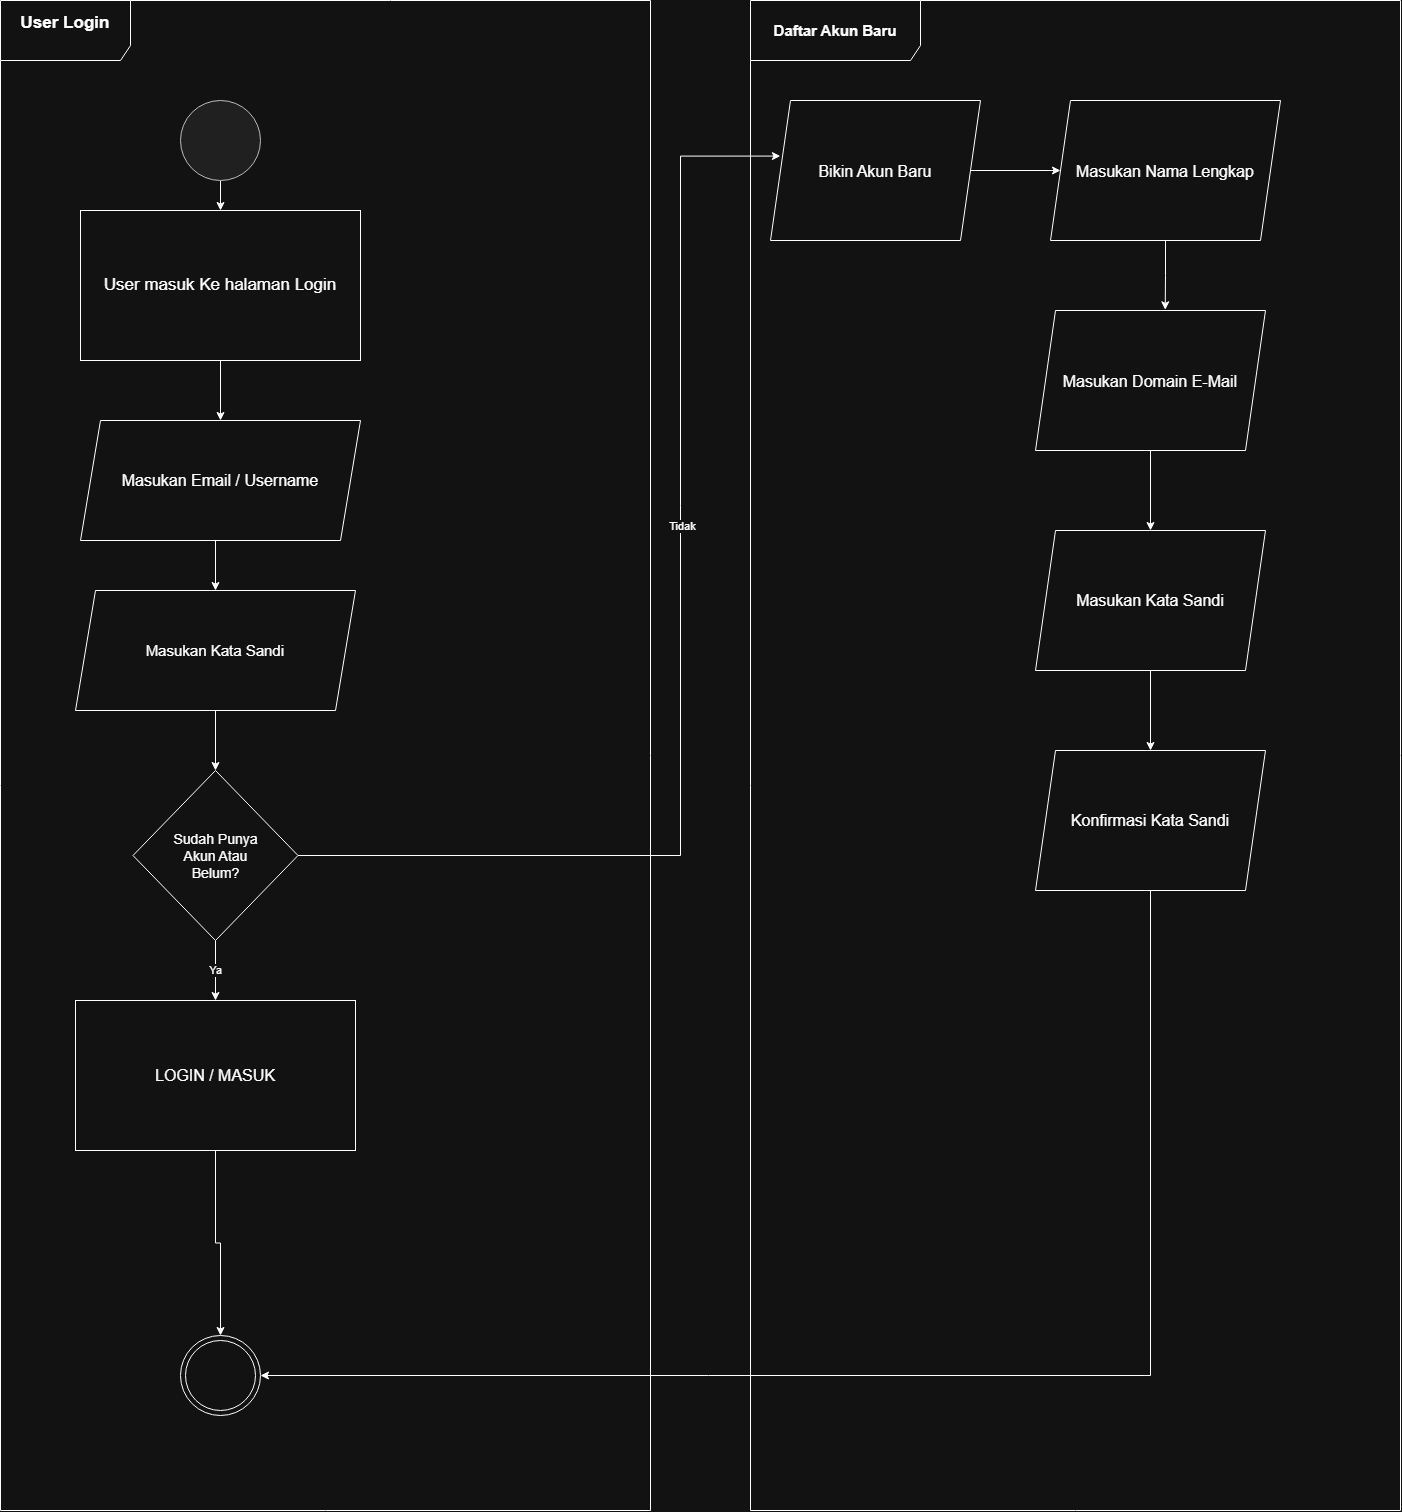

The diagram above was exported from draw.io. Its source (the exported page's mxGraphModel, read from the mxfile embedded in the PNG):
<mxGraphModel dx="2581" dy="2590" grid="1" gridSize="10" guides="1" tooltips="1" connect="1" arrows="1" fold="1" page="1" pageScale="1" pageWidth="850" pageHeight="1100" math="0" shadow="0">
  <root>
    <mxCell id="0" />
    <mxCell id="1" parent="0" />
    <mxCell id="Ne4kPkddghAvw1kjCP0z-10" parent="1" style="shape=umlFrame;whiteSpace=wrap;html=1;pointerEvents=0;width=130;height=60;align=center;" value="&lt;font style=&quot;font-size: 17px;&quot;&gt;&lt;b&gt;User Login&lt;/b&gt;&lt;/font&gt;&lt;div&gt;&lt;br&gt;&lt;/div&gt;" vertex="1">
      <mxGeometry height="1510" width="650" x="40" y="-60" as="geometry" />
    </mxCell>
    <mxCell id="Ne4kPkddghAvw1kjCP0z-13" edge="1" parent="1" source="Ne4kPkddghAvw1kjCP0z-11" style="edgeStyle=orthogonalEdgeStyle;rounded=0;orthogonalLoop=1;jettySize=auto;html=1;exitX=0.5;exitY=1;exitDx=0;exitDy=0;entryX=0.5;entryY=0;entryDx=0;entryDy=0;" target="Ne4kPkddghAvw1kjCP0z-12">
      <mxGeometry relative="1" as="geometry" />
    </mxCell>
    <mxCell id="Ne4kPkddghAvw1kjCP0z-11" parent="1" style="ellipse;whiteSpace=wrap;html=1;shapeInside=1;aspect=fixed;fillColor=#eeeeee;strokeColor=#36393d;" value="" vertex="1">
      <mxGeometry height="80" width="80" x="220" y="40" as="geometry" />
    </mxCell>
    <mxCell id="Ne4kPkddghAvw1kjCP0z-16" edge="1" parent="1" source="Ne4kPkddghAvw1kjCP0z-12" style="edgeStyle=orthogonalEdgeStyle;rounded=0;orthogonalLoop=1;jettySize=auto;html=1;exitX=0.5;exitY=1;exitDx=0;exitDy=0;" target="Ne4kPkddghAvw1kjCP0z-15">
      <mxGeometry relative="1" as="geometry" />
    </mxCell>
    <mxCell id="Ne4kPkddghAvw1kjCP0z-12" parent="1" style="rounded=0;whiteSpace=wrap;html=1;" value="&lt;font style=&quot;font-size: 17px;&quot;&gt;User masuk Ke halaman Login&lt;/font&gt;" vertex="1">
      <mxGeometry height="150" width="280" x="120" y="150" as="geometry" />
    </mxCell>
    <mxCell id="Ne4kPkddghAvw1kjCP0z-14" parent="1" style="shape=umlFrame;whiteSpace=wrap;html=1;pointerEvents=0;width=170;height=60;" value="&lt;font style=&quot;font-size: 15px;&quot;&gt;&lt;b&gt;Daftar Akun Baru&lt;/b&gt;&lt;/font&gt;" vertex="1">
      <mxGeometry height="1510" width="650" x="790" y="-60" as="geometry" />
    </mxCell>
    <mxCell id="Ne4kPkddghAvw1kjCP0z-18" edge="1" parent="1" source="Ne4kPkddghAvw1kjCP0z-15" style="edgeStyle=orthogonalEdgeStyle;rounded=0;orthogonalLoop=1;jettySize=auto;html=1;exitX=0.5;exitY=1;exitDx=0;exitDy=0;" target="Ne4kPkddghAvw1kjCP0z-17">
      <mxGeometry relative="1" as="geometry">
        <Array as="points">
          <mxPoint x="255" y="480" />
        </Array>
      </mxGeometry>
    </mxCell>
    <mxCell id="Ne4kPkddghAvw1kjCP0z-15" parent="1" style="shape=parallelogram;perimeter=parallelogramPerimeter;whiteSpace=wrap;html=1;shapeInside=1;fixedSize=1;" value="&lt;div&gt;&lt;br&gt;&lt;/div&gt;&lt;div&gt;&lt;br&gt;&lt;/div&gt;&lt;div&gt;&lt;font style=&quot;font-size: 16px;&quot;&gt;Masukan Email / Username&lt;/font&gt;&lt;/div&gt;" vertex="1">
      <mxGeometry height="120" width="280" x="120" y="360" as="geometry" />
    </mxCell>
    <mxCell id="Ne4kPkddghAvw1kjCP0z-23" edge="1" parent="1" source="Ne4kPkddghAvw1kjCP0z-17" style="edgeStyle=orthogonalEdgeStyle;rounded=0;orthogonalLoop=1;jettySize=auto;html=1;exitX=0.5;exitY=1;exitDx=0;exitDy=0;entryX=0.5;entryY=0;entryDx=0;entryDy=0;" target="Ne4kPkddghAvw1kjCP0z-22">
      <mxGeometry relative="1" as="geometry" />
    </mxCell>
    <mxCell id="Ne4kPkddghAvw1kjCP0z-17" parent="1" style="shape=parallelogram;perimeter=parallelogramPerimeter;whiteSpace=wrap;html=1;shapeInside=1;fixedSize=1;" value="&lt;div&gt;&lt;br&gt;&lt;/div&gt;&lt;div&gt;&lt;br&gt;&lt;/div&gt;&lt;div&gt;&lt;br&gt;&lt;/div&gt;&lt;div&gt;&lt;br&gt;&lt;/div&gt;&lt;div&gt;&lt;font style=&quot;font-size: 15px;&quot;&gt;Masukan Kata Sandi&lt;/font&gt;&lt;/div&gt;" vertex="1">
      <mxGeometry height="120" width="280" x="115" y="530" as="geometry" />
    </mxCell>
    <mxCell id="HqQqGTzRoU0RHZxlHQTk-6" edge="1" parent="1" source="Ne4kPkddghAvw1kjCP0z-20" style="edgeStyle=orthogonalEdgeStyle;rounded=0;orthogonalLoop=1;jettySize=auto;html=1;exitX=0.5;exitY=1;exitDx=0;exitDy=0;entryX=0.5;entryY=0;entryDx=0;entryDy=0;defaultLabelBackgroundColor=page;labelPadding=0 4;" target="HqQqGTzRoU0RHZxlHQTk-3">
      <mxGeometry relative="1" as="geometry" />
    </mxCell>
    <mxCell id="Ne4kPkddghAvw1kjCP0z-20" parent="1" style="rounded=0;whiteSpace=wrap;html=1;" value="&lt;font style=&quot;font-size: 16px;&quot;&gt;LOGIN / MASUK&lt;/font&gt;" vertex="1">
      <mxGeometry height="150" width="280" x="115" y="940" as="geometry" />
    </mxCell>
    <mxCell id="Ne4kPkddghAvw1kjCP0z-24" edge="1" parent="1" source="Ne4kPkddghAvw1kjCP0z-22" style="edgeStyle=orthogonalEdgeStyle;rounded=0;orthogonalLoop=1;jettySize=auto;html=1;exitX=0.5;exitY=1;exitDx=0;exitDy=0;entryX=0.5;entryY=0;entryDx=0;entryDy=0;" target="Ne4kPkddghAvw1kjCP0z-20">
      <mxGeometry relative="1" as="geometry" />
    </mxCell>
    <mxCell id="Ne4kPkddghAvw1kjCP0z-25" connectable="0" parent="Ne4kPkddghAvw1kjCP0z-24" style="edgeLabel;html=1;align=center;verticalAlign=middle;resizable=0;points=[];" value="Ya" vertex="1">
      <mxGeometry relative="1" x="-0.0444" y="-1" as="geometry">
        <mxPoint as="offset" />
      </mxGeometry>
    </mxCell>
    <mxCell id="Ne4kPkddghAvw1kjCP0z-22" parent="1" style="rhombus;whiteSpace=wrap;html=1;shapeInside=1;" value="&lt;div&gt;&lt;br&gt;&lt;/div&gt;&lt;div&gt;&lt;br&gt;&lt;/div&gt;&lt;div&gt;&lt;font style=&quot;font-size: 14px;&quot;&gt;Sudah Punya Akun Atau&lt;/font&gt;&lt;/div&gt;&lt;div&gt;&lt;font style=&quot;font-size: 14px;&quot;&gt;Belum?&lt;/font&gt;&lt;/div&gt;" vertex="1">
      <mxGeometry height="170" width="165" x="172.5" y="710" as="geometry" />
    </mxCell>
    <mxCell id="Ne4kPkddghAvw1kjCP0z-34" edge="1" parent="1" source="Ne4kPkddghAvw1kjCP0z-30" style="edgeStyle=orthogonalEdgeStyle;rounded=0;orthogonalLoop=1;jettySize=auto;html=1;exitX=1;exitY=0.5;exitDx=0;exitDy=0;" target="Ne4kPkddghAvw1kjCP0z-33">
      <mxGeometry relative="1" as="geometry" />
    </mxCell>
    <mxCell id="Ne4kPkddghAvw1kjCP0z-30" parent="1" style="shape=parallelogram;perimeter=parallelogramPerimeter;whiteSpace=wrap;html=1;shapeInside=1;fixedSize=1;" value="&lt;div&gt;&lt;br&gt;&lt;/div&gt;&lt;div&gt;&lt;br&gt;&lt;/div&gt;&lt;div&gt;&lt;br&gt;&lt;/div&gt;&lt;div&gt;&lt;font style=&quot;font-size: 16px;&quot;&gt;Bikin Akun Baru&lt;/font&gt;&lt;/div&gt;" vertex="1">
      <mxGeometry height="140" width="210" x="810" y="40" as="geometry" />
    </mxCell>
    <mxCell id="Ne4kPkddghAvw1kjCP0z-31" edge="1" parent="1" source="Ne4kPkddghAvw1kjCP0z-22" style="edgeStyle=orthogonalEdgeStyle;rounded=0;orthogonalLoop=1;jettySize=auto;html=1;exitX=1;exitY=0.5;exitDx=0;exitDy=0;entryX=0.047;entryY=0.397;entryDx=0;entryDy=0;entryPerimeter=0;" target="Ne4kPkddghAvw1kjCP0z-30">
      <mxGeometry relative="1" as="geometry">
        <Array as="points">
          <mxPoint x="720" y="795" />
          <mxPoint x="720" y="95.67" />
        </Array>
      </mxGeometry>
    </mxCell>
    <mxCell id="Ne4kPkddghAvw1kjCP0z-32" connectable="0" parent="Ne4kPkddghAvw1kjCP0z-31" style="edgeLabel;html=1;align=center;verticalAlign=middle;resizable=0;points=[];" value="Tidak" vertex="1">
      <mxGeometry relative="1" x="0.2053" y="-1" as="geometry">
        <mxPoint as="offset" />
      </mxGeometry>
    </mxCell>
    <mxCell id="Ne4kPkddghAvw1kjCP0z-33" parent="1" style="shape=parallelogram;perimeter=parallelogramPerimeter;whiteSpace=wrap;html=1;shapeInside=1;fixedSize=1;" value="&lt;div&gt;&lt;br&gt;&lt;/div&gt;&lt;div&gt;&lt;font style=&quot;font-size: 16px;&quot;&gt;Masukan Nama Lengkap&lt;/font&gt;&lt;/div&gt;" vertex="1">
      <mxGeometry height="140" width="230" x="1090" y="40" as="geometry" />
    </mxCell>
    <mxCell id="Ne4kPkddghAvw1kjCP0z-39" edge="1" parent="1" source="Ne4kPkddghAvw1kjCP0z-35" style="edgeStyle=orthogonalEdgeStyle;rounded=0;orthogonalLoop=1;jettySize=auto;html=1;exitX=0.5;exitY=1;exitDx=0;exitDy=0;entryX=0.5;entryY=0;entryDx=0;entryDy=0;" target="Ne4kPkddghAvw1kjCP0z-38">
      <mxGeometry relative="1" as="geometry" />
    </mxCell>
    <mxCell id="Ne4kPkddghAvw1kjCP0z-35" parent="1" style="shape=parallelogram;perimeter=parallelogramPerimeter;whiteSpace=wrap;html=1;shapeInside=1;fixedSize=1;" value="&lt;div&gt;&lt;br&gt;&lt;/div&gt;&lt;div&gt;&lt;br&gt;&lt;/div&gt;&lt;div&gt;&lt;br&gt;&lt;/div&gt;&lt;div&gt;&lt;font style=&quot;font-size: 16px;&quot;&gt;Masukan Domain E-Mail&lt;/font&gt;&lt;/div&gt;" vertex="1">
      <mxGeometry height="140" width="230" x="1075" y="250" as="geometry" />
    </mxCell>
    <mxCell id="Ne4kPkddghAvw1kjCP0z-37" edge="1" parent="1" source="Ne4kPkddghAvw1kjCP0z-33" style="edgeStyle=orthogonalEdgeStyle;rounded=0;orthogonalLoop=1;jettySize=auto;html=1;exitX=0.5;exitY=1;exitDx=0;exitDy=0;entryX=0.564;entryY=-0.005;entryDx=0;entryDy=0;entryPerimeter=0;" target="Ne4kPkddghAvw1kjCP0z-35">
      <mxGeometry relative="1" as="geometry" />
    </mxCell>
    <mxCell id="Ne4kPkddghAvw1kjCP0z-41" edge="1" parent="1" source="Ne4kPkddghAvw1kjCP0z-38" style="edgeStyle=orthogonalEdgeStyle;rounded=0;orthogonalLoop=1;jettySize=auto;html=1;exitX=0.5;exitY=1;exitDx=0;exitDy=0;entryX=0.5;entryY=0;entryDx=0;entryDy=0;" target="Ne4kPkddghAvw1kjCP0z-40">
      <mxGeometry relative="1" as="geometry" />
    </mxCell>
    <mxCell id="Ne4kPkddghAvw1kjCP0z-38" parent="1" style="shape=parallelogram;perimeter=parallelogramPerimeter;whiteSpace=wrap;html=1;shapeInside=1;fixedSize=1;" value="&lt;div&gt;&lt;br&gt;&lt;/div&gt;&lt;div&gt;&lt;br&gt;&lt;/div&gt;&lt;div&gt;&lt;br&gt;&lt;/div&gt;&lt;div&gt;&lt;br&gt;&lt;/div&gt;&lt;div&gt;&lt;font style=&quot;font-size: 16px;&quot;&gt;Masukan Kata Sandi&lt;/font&gt;&lt;/div&gt;" vertex="1">
      <mxGeometry height="140" width="230" x="1075" y="470" as="geometry" />
    </mxCell>
    <mxCell id="HqQqGTzRoU0RHZxlHQTk-7" edge="1" parent="1" source="Ne4kPkddghAvw1kjCP0z-40" style="edgeStyle=orthogonalEdgeStyle;rounded=0;orthogonalLoop=1;jettySize=auto;html=1;exitX=0.5;exitY=1;exitDx=0;exitDy=0;entryX=1;entryY=0.5;entryDx=0;entryDy=0;defaultLabelBackgroundColor=page;labelPadding=0 4;" target="HqQqGTzRoU0RHZxlHQTk-3">
      <mxGeometry relative="1" as="geometry" />
    </mxCell>
    <mxCell id="Ne4kPkddghAvw1kjCP0z-40" parent="1" style="shape=parallelogram;perimeter=parallelogramPerimeter;whiteSpace=wrap;html=1;shapeInside=1;fixedSize=1;" value="&lt;div&gt;&lt;br&gt;&lt;/div&gt;&lt;div&gt;&lt;br&gt;&lt;/div&gt;&lt;div&gt;&lt;br&gt;&lt;/div&gt;&lt;div&gt;&lt;br&gt;&lt;/div&gt;&lt;div&gt;&lt;font style=&quot;font-size: 16px;&quot;&gt;Konfirmasi Kata Sandi&lt;/font&gt;&lt;/div&gt;" vertex="1">
      <mxGeometry height="140" width="230" x="1075" y="690" as="geometry" />
    </mxCell>
    <mxCell id="HqQqGTzRoU0RHZxlHQTk-3" parent="1" style="ellipse;whiteSpace=wrap;html=1;shapeInside=1;aspect=fixed;" value="" vertex="1">
      <mxGeometry height="80" width="80" x="220" y="1275" as="geometry" />
    </mxCell>
    <mxCell id="HqQqGTzRoU0RHZxlHQTk-4" parent="1" style="ellipse;whiteSpace=wrap;html=1;shapeInside=1;aspect=fixed;" value="" vertex="1">
      <mxGeometry height="70" width="70" x="225" y="1280" as="geometry" />
    </mxCell>
  </root>
</mxGraphModel>